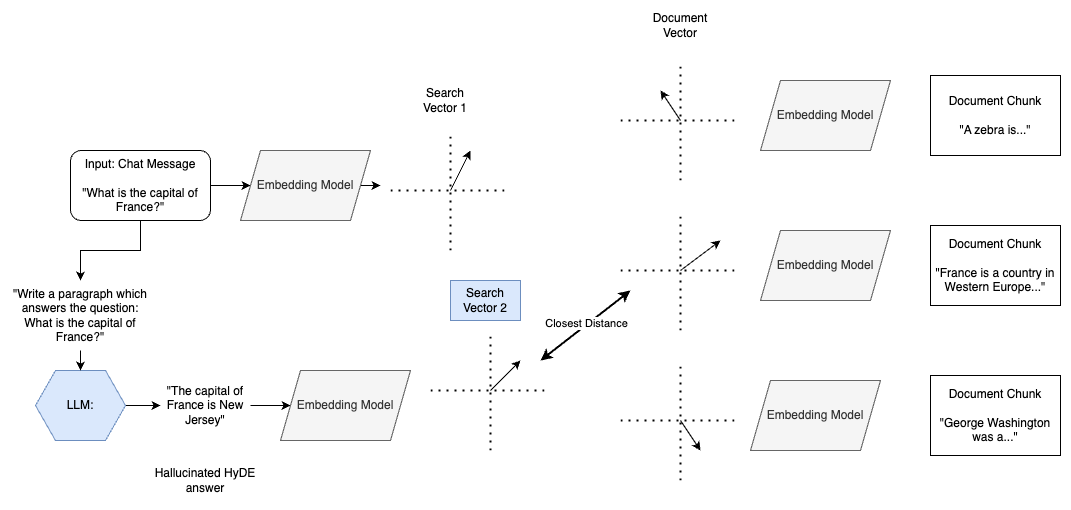

The diagram above was exported from draw.io. Its source (the exported page's mxGraphModel, read from the mxfile embedded in the PNG):
<mxGraphModel dx="1882" dy="691" grid="1" gridSize="10" guides="1" tooltips="1" connect="1" arrows="1" fold="1" page="1" pageScale="1" pageWidth="850" pageHeight="1100" math="0" shadow="0">
  <root>
    <mxCell id="0" />
    <mxCell id="1" parent="0" />
    <mxCell id="cyz65H7iA1SQoWVc2qyY-4" style="edgeStyle=orthogonalEdgeStyle;rounded=0;orthogonalLoop=1;jettySize=auto;html=1;exitX=1;exitY=0.5;exitDx=0;exitDy=0;entryX=0;entryY=0.5;entryDx=0;entryDy=0;" parent="1" source="cyz65H7iA1SQoWVc2qyY-1" target="cyz65H7iA1SQoWVc2qyY-2" edge="1">
      <mxGeometry relative="1" as="geometry" />
    </mxCell>
    <mxCell id="G29ADkh3aKvrytzaqKAt-4" style="edgeStyle=orthogonalEdgeStyle;rounded=0;orthogonalLoop=1;jettySize=auto;html=1;exitX=0.5;exitY=1;exitDx=0;exitDy=0;entryX=0.5;entryY=0;entryDx=0;entryDy=0;" edge="1" parent="1" source="cyz65H7iA1SQoWVc2qyY-1" target="G29ADkh3aKvrytzaqKAt-3">
      <mxGeometry relative="1" as="geometry" />
    </mxCell>
    <mxCell id="cyz65H7iA1SQoWVc2qyY-1" value="Input: Chat Message&lt;br&gt;&lt;br&gt;&quot;What is the capital of France?&quot;" style="rounded=1;whiteSpace=wrap;html=1;" parent="1" vertex="1">
      <mxGeometry x="40" y="240" width="140" height="70" as="geometry" />
    </mxCell>
    <mxCell id="cyz65H7iA1SQoWVc2qyY-20" style="edgeStyle=orthogonalEdgeStyle;rounded=0;orthogonalLoop=1;jettySize=auto;html=1;exitX=1;exitY=0.5;exitDx=0;exitDy=0;" parent="1" source="cyz65H7iA1SQoWVc2qyY-2" edge="1">
      <mxGeometry relative="1" as="geometry">
        <mxPoint x="350" y="275" as="targetPoint" />
      </mxGeometry>
    </mxCell>
    <mxCell id="cyz65H7iA1SQoWVc2qyY-2" value="Embedding Model" style="shape=parallelogram;perimeter=parallelogramPerimeter;whiteSpace=wrap;html=1;fixedSize=1;fillColor=#f5f5f5;fontColor=#333333;strokeColor=#666666;" parent="1" vertex="1">
      <mxGeometry x="210" y="240" width="130" height="70" as="geometry" />
    </mxCell>
    <mxCell id="cyz65H7iA1SQoWVc2qyY-5" value="" style="endArrow=none;dashed=1;html=1;dashPattern=1 3;strokeWidth=2;rounded=0;" parent="1" edge="1">
      <mxGeometry width="50" height="50" relative="1" as="geometry">
        <mxPoint x="420" y="340" as="sourcePoint" />
        <mxPoint x="420" y="220" as="targetPoint" />
      </mxGeometry>
    </mxCell>
    <mxCell id="cyz65H7iA1SQoWVc2qyY-6" value="" style="endArrow=none;dashed=1;html=1;dashPattern=1 3;strokeWidth=2;rounded=0;" parent="1" edge="1">
      <mxGeometry width="50" height="50" relative="1" as="geometry">
        <mxPoint x="360" y="280" as="sourcePoint" />
        <mxPoint x="480" y="280" as="targetPoint" />
      </mxGeometry>
    </mxCell>
    <mxCell id="cyz65H7iA1SQoWVc2qyY-7" value="" style="endArrow=classic;html=1;rounded=0;" parent="1" edge="1">
      <mxGeometry width="50" height="50" relative="1" as="geometry">
        <mxPoint x="420" y="280" as="sourcePoint" />
        <mxPoint x="440" y="240" as="targetPoint" />
      </mxGeometry>
    </mxCell>
    <mxCell id="cyz65H7iA1SQoWVc2qyY-8" value="Search Vector 1" style="text;html=1;strokeColor=none;fillColor=none;align=center;verticalAlign=middle;whiteSpace=wrap;rounded=0;" parent="1" vertex="1">
      <mxGeometry x="380" y="170" width="70" height="40" as="geometry" />
    </mxCell>
    <mxCell id="cyz65H7iA1SQoWVc2qyY-9" value="" style="endArrow=none;dashed=1;html=1;dashPattern=1 3;strokeWidth=2;rounded=0;" parent="1" edge="1">
      <mxGeometry width="50" height="50" relative="1" as="geometry">
        <mxPoint x="650" y="270" as="sourcePoint" />
        <mxPoint x="650" y="150" as="targetPoint" />
      </mxGeometry>
    </mxCell>
    <mxCell id="cyz65H7iA1SQoWVc2qyY-10" value="" style="endArrow=none;dashed=1;html=1;dashPattern=1 3;strokeWidth=2;rounded=0;" parent="1" edge="1">
      <mxGeometry width="50" height="50" relative="1" as="geometry">
        <mxPoint x="590" y="210" as="sourcePoint" />
        <mxPoint x="710" y="210" as="targetPoint" />
      </mxGeometry>
    </mxCell>
    <mxCell id="cyz65H7iA1SQoWVc2qyY-11" value="" style="endArrow=classic;html=1;rounded=0;" parent="1" edge="1">
      <mxGeometry width="50" height="50" relative="1" as="geometry">
        <mxPoint x="650" y="210" as="sourcePoint" />
        <mxPoint x="630" y="180" as="targetPoint" />
      </mxGeometry>
    </mxCell>
    <mxCell id="cyz65H7iA1SQoWVc2qyY-12" value="" style="endArrow=none;dashed=1;html=1;dashPattern=1 3;strokeWidth=2;rounded=0;" parent="1" edge="1">
      <mxGeometry width="50" height="50" relative="1" as="geometry">
        <mxPoint x="650" y="420" as="sourcePoint" />
        <mxPoint x="650" y="300" as="targetPoint" />
      </mxGeometry>
    </mxCell>
    <mxCell id="cyz65H7iA1SQoWVc2qyY-13" value="" style="endArrow=none;dashed=1;html=1;dashPattern=1 3;strokeWidth=2;rounded=0;" parent="1" edge="1">
      <mxGeometry width="50" height="50" relative="1" as="geometry">
        <mxPoint x="590" y="360" as="sourcePoint" />
        <mxPoint x="710" y="360" as="targetPoint" />
      </mxGeometry>
    </mxCell>
    <mxCell id="cyz65H7iA1SQoWVc2qyY-14" value="" style="endArrow=classic;html=1;rounded=0;" parent="1" edge="1">
      <mxGeometry width="50" height="50" relative="1" as="geometry">
        <mxPoint x="650" y="360" as="sourcePoint" />
        <mxPoint x="690" y="330" as="targetPoint" />
      </mxGeometry>
    </mxCell>
    <mxCell id="cyz65H7iA1SQoWVc2qyY-15" value="" style="endArrow=none;dashed=1;html=1;dashPattern=1 3;strokeWidth=2;rounded=0;" parent="1" edge="1">
      <mxGeometry width="50" height="50" relative="1" as="geometry">
        <mxPoint x="650" y="570" as="sourcePoint" />
        <mxPoint x="650" y="450" as="targetPoint" />
      </mxGeometry>
    </mxCell>
    <mxCell id="cyz65H7iA1SQoWVc2qyY-16" value="" style="endArrow=none;dashed=1;html=1;dashPattern=1 3;strokeWidth=2;rounded=0;" parent="1" edge="1">
      <mxGeometry width="50" height="50" relative="1" as="geometry">
        <mxPoint x="590" y="510" as="sourcePoint" />
        <mxPoint x="710" y="510" as="targetPoint" />
      </mxGeometry>
    </mxCell>
    <mxCell id="cyz65H7iA1SQoWVc2qyY-17" value="" style="endArrow=classic;html=1;rounded=0;" parent="1" edge="1">
      <mxGeometry width="50" height="50" relative="1" as="geometry">
        <mxPoint x="650" y="510" as="sourcePoint" />
        <mxPoint x="670" y="540" as="targetPoint" />
      </mxGeometry>
    </mxCell>
    <mxCell id="cyz65H7iA1SQoWVc2qyY-18" value="Embedding Model" style="shape=parallelogram;perimeter=parallelogramPerimeter;whiteSpace=wrap;html=1;fixedSize=1;fillColor=#f5f5f5;fontColor=#333333;strokeColor=#666666;" parent="1" vertex="1">
      <mxGeometry x="730" y="170" width="130" height="70" as="geometry" />
    </mxCell>
    <mxCell id="cyz65H7iA1SQoWVc2qyY-19" value="Embedding Model" style="shape=parallelogram;perimeter=parallelogramPerimeter;whiteSpace=wrap;html=1;fixedSize=1;fillColor=#f5f5f5;fontColor=#333333;strokeColor=#666666;" parent="1" vertex="1">
      <mxGeometry x="730" y="320" width="130" height="70" as="geometry" />
    </mxCell>
    <mxCell id="cyz65H7iA1SQoWVc2qyY-21" value="Embedding Model" style="shape=parallelogram;perimeter=parallelogramPerimeter;whiteSpace=wrap;html=1;fixedSize=1;fillColor=#f5f5f5;fontColor=#333333;strokeColor=#666666;" parent="1" vertex="1">
      <mxGeometry x="720" y="470" width="130" height="70" as="geometry" />
    </mxCell>
    <mxCell id="cyz65H7iA1SQoWVc2qyY-22" value="Document Chunk&lt;br&gt;&lt;br&gt;&quot;A zebra is...&quot;" style="rounded=0;whiteSpace=wrap;html=1;" parent="1" vertex="1">
      <mxGeometry x="900" y="165" width="130" height="80" as="geometry" />
    </mxCell>
    <mxCell id="cyz65H7iA1SQoWVc2qyY-23" value="Document Chunk&lt;br&gt;&lt;br&gt;&quot;France is a country in Western Europe...&quot;" style="rounded=0;whiteSpace=wrap;html=1;" parent="1" vertex="1">
      <mxGeometry x="900" y="315" width="130" height="80" as="geometry" />
    </mxCell>
    <mxCell id="cyz65H7iA1SQoWVc2qyY-24" value="Document Chunk&lt;br&gt;&lt;br&gt;&quot;George Washington was a...&quot;" style="rounded=0;whiteSpace=wrap;html=1;" parent="1" vertex="1">
      <mxGeometry x="900" y="465" width="130" height="80" as="geometry" />
    </mxCell>
    <mxCell id="cyz65H7iA1SQoWVc2qyY-29" value="Document Vector" style="text;html=1;strokeColor=none;fillColor=none;align=center;verticalAlign=middle;whiteSpace=wrap;rounded=0;" parent="1" vertex="1">
      <mxGeometry x="620" y="100" width="60" height="30" as="geometry" />
    </mxCell>
    <mxCell id="G29ADkh3aKvrytzaqKAt-7" style="edgeStyle=orthogonalEdgeStyle;rounded=0;orthogonalLoop=1;jettySize=auto;html=1;exitX=1;exitY=0.5;exitDx=0;exitDy=0;entryX=0;entryY=0.5;entryDx=0;entryDy=0;" edge="1" parent="1" source="G29ADkh3aKvrytzaqKAt-1" target="G29ADkh3aKvrytzaqKAt-6">
      <mxGeometry relative="1" as="geometry" />
    </mxCell>
    <mxCell id="G29ADkh3aKvrytzaqKAt-1" value="LLM:&lt;br&gt;" style="shape=hexagon;perimeter=hexagonPerimeter2;whiteSpace=wrap;html=1;fixedSize=1;fillColor=#dae8fc;strokeColor=#6c8ebf;" vertex="1" parent="1">
      <mxGeometry x="5" y="460" width="90" height="70" as="geometry" />
    </mxCell>
    <mxCell id="G29ADkh3aKvrytzaqKAt-13" style="edgeStyle=orthogonalEdgeStyle;rounded=0;orthogonalLoop=1;jettySize=auto;html=1;exitX=0.5;exitY=1;exitDx=0;exitDy=0;entryX=0.5;entryY=0;entryDx=0;entryDy=0;" edge="1" parent="1" source="G29ADkh3aKvrytzaqKAt-3" target="G29ADkh3aKvrytzaqKAt-1">
      <mxGeometry relative="1" as="geometry" />
    </mxCell>
    <mxCell id="G29ADkh3aKvrytzaqKAt-3" value="&quot;Write a paragraph which answers the question: What is the capital of France?&quot;" style="text;html=1;strokeColor=none;fillColor=none;align=center;verticalAlign=middle;whiteSpace=wrap;rounded=0;" vertex="1" parent="1">
      <mxGeometry x="-20" y="370" width="140" height="70" as="geometry" />
    </mxCell>
    <mxCell id="G29ADkh3aKvrytzaqKAt-14" style="edgeStyle=orthogonalEdgeStyle;rounded=0;orthogonalLoop=1;jettySize=auto;html=1;exitX=1;exitY=0.5;exitDx=0;exitDy=0;entryX=0;entryY=0.5;entryDx=0;entryDy=0;" edge="1" parent="1" source="G29ADkh3aKvrytzaqKAt-6" target="G29ADkh3aKvrytzaqKAt-12">
      <mxGeometry relative="1" as="geometry" />
    </mxCell>
    <mxCell id="G29ADkh3aKvrytzaqKAt-6" value="&quot;The capital of France is New Jersey&quot;" style="text;html=1;strokeColor=none;fillColor=none;align=center;verticalAlign=middle;whiteSpace=wrap;rounded=0;" vertex="1" parent="1">
      <mxGeometry x="130" y="462.5" width="90" height="65" as="geometry" />
    </mxCell>
    <mxCell id="G29ADkh3aKvrytzaqKAt-8" value="" style="endArrow=none;dashed=1;html=1;dashPattern=1 3;strokeWidth=2;rounded=0;fillColor=#dae8fc;strokeColor=#000000;" edge="1" parent="1">
      <mxGeometry width="50" height="50" relative="1" as="geometry">
        <mxPoint x="460" y="540" as="sourcePoint" />
        <mxPoint x="460" y="420" as="targetPoint" />
      </mxGeometry>
    </mxCell>
    <mxCell id="G29ADkh3aKvrytzaqKAt-9" value="" style="endArrow=none;dashed=1;html=1;dashPattern=1 3;strokeWidth=2;rounded=0;fillColor=#dae8fc;strokeColor=#000000;" edge="1" parent="1">
      <mxGeometry width="50" height="50" relative="1" as="geometry">
        <mxPoint x="400" y="480" as="sourcePoint" />
        <mxPoint x="520" y="480" as="targetPoint" />
      </mxGeometry>
    </mxCell>
    <mxCell id="G29ADkh3aKvrytzaqKAt-10" value="" style="endArrow=classic;html=1;rounded=0;fillColor=#dae8fc;strokeColor=#000000;" edge="1" parent="1">
      <mxGeometry width="50" height="50" relative="1" as="geometry">
        <mxPoint x="460" y="480" as="sourcePoint" />
        <mxPoint x="490" y="450" as="targetPoint" />
      </mxGeometry>
    </mxCell>
    <mxCell id="G29ADkh3aKvrytzaqKAt-11" value="Search Vector 2" style="text;html=1;strokeColor=#6c8ebf;fillColor=#dae8fc;align=center;verticalAlign=middle;whiteSpace=wrap;rounded=0;" vertex="1" parent="1">
      <mxGeometry x="420" y="370" width="70" height="40" as="geometry" />
    </mxCell>
    <mxCell id="G29ADkh3aKvrytzaqKAt-12" value="Embedding Model" style="shape=parallelogram;perimeter=parallelogramPerimeter;whiteSpace=wrap;html=1;fixedSize=1;fillColor=#f5f5f5;fontColor=#333333;strokeColor=#666666;" vertex="1" parent="1">
      <mxGeometry x="250" y="460" width="130" height="70" as="geometry" />
    </mxCell>
    <mxCell id="G29ADkh3aKvrytzaqKAt-15" value="Hallucinated HyDE answer" style="text;html=1;strokeColor=none;fillColor=none;align=center;verticalAlign=middle;whiteSpace=wrap;rounded=0;" vertex="1" parent="1">
      <mxGeometry x="105" y="550" width="140" height="40" as="geometry" />
    </mxCell>
    <mxCell id="G29ADkh3aKvrytzaqKAt-16" value="" style="endArrow=classic;startArrow=classic;html=1;rounded=0;strokeWidth=2;" edge="1" parent="1">
      <mxGeometry width="50" height="50" relative="1" as="geometry">
        <mxPoint x="600" y="380" as="sourcePoint" />
        <mxPoint x="510" y="450" as="targetPoint" />
      </mxGeometry>
    </mxCell>
    <mxCell id="G29ADkh3aKvrytzaqKAt-17" value="Closest Distance" style="edgeLabel;html=1;align=center;verticalAlign=middle;resizable=0;points=[];" vertex="1" connectable="0" parent="G29ADkh3aKvrytzaqKAt-16">
      <mxGeometry x="-0.0354" y="-1" relative="1" as="geometry">
        <mxPoint as="offset" />
      </mxGeometry>
    </mxCell>
  </root>
</mxGraphModel>